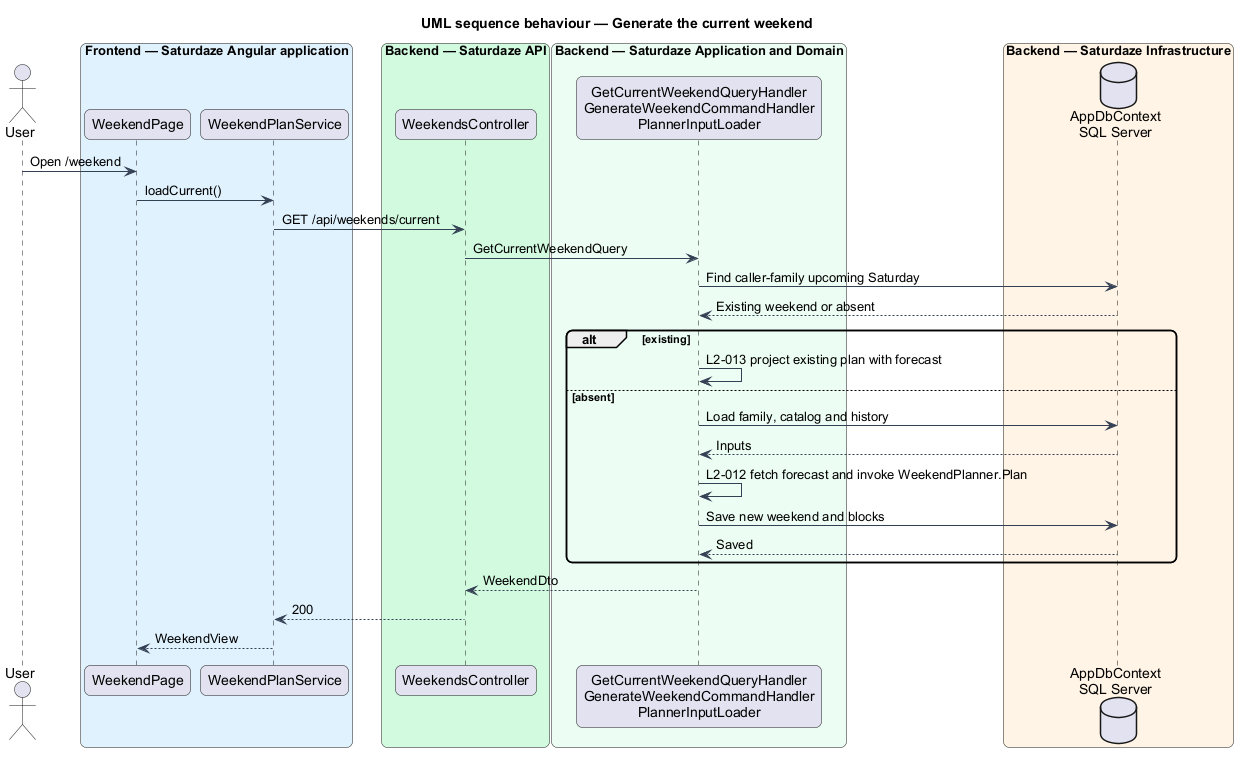

The diagram above was rendered by PlantUML. Its source (embedded in the PNG):
@startuml
title UML sequence behaviour — Generate the current weekend
skinparam backgroundColor #FFFFFF
skinparam shadowing false
skinparam roundcorner 12
skinparam defaultFontName Arial
skinparam ArrowColor #344054
actor "User" as actor
box "Frontend — Saturdaze Angular application" #E0F2FE
 participant "WeekendPage" as page
 participant "WeekendPlanService" as client
end box
box "Backend — Saturdaze API" #D1FADF
 participant "WeekendsController" as controller
end box
box "Backend — Saturdaze Application and Domain" #ECFDF3
 participant "GetCurrentWeekendQueryHandler\nGenerateWeekendCommandHandler\nPlannerInputLoader" as handler
end box
box "Backend — Saturdaze Infrastructure" #FFF4E5
 database "AppDbContext\nSQL Server" as db
end box
actor -> page : Open /weekend
page -> client : loadCurrent()
client -> controller : GET /api/weekends/current
controller -> handler : GetCurrentWeekendQuery
handler -> db : Find caller-family upcoming Saturday
db --> handler : Existing weekend or absent
alt existing
handler -> handler : L2-013 project existing plan with forecast
else absent
handler -> db : Load family, catalog and history
db --> handler : Inputs
handler -> handler : L2-012 fetch forecast and invoke WeekendPlanner.Plan
handler -> db : Save new weekend and blocks
db --> handler : Saved
end
handler --> controller : WeekendDto
controller --> client : 200
client --> page : WeekendView
@enduml